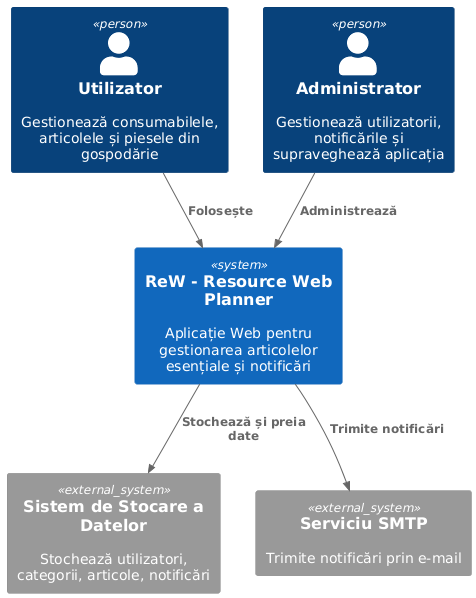

The diagram above was rendered by PlantUML. Its source (embedded in the PNG):
@startuml
!includeurl https://raw.githubusercontent.com/plantuml-stdlib/C4-PlantUML/master/C4_Context.puml

' Definim actorii
Person(user, "Utilizator", "Gestionează consumabilele, articolele și piesele din gospodărie")
Person(admin, "Administrator", "Gestionează utilizatorii, notificările și supraveghează aplicația")

' Sistemul principal
System(rew, "ReW - Resource Web Planner", "Aplicație Web pentru gestionarea articolelor esențiale și notificări")

' Sub-sistemul de date
System_Ext(db, "Sistem de Stocare a Datelor", "Stochează utilizatori, categorii, articole, notificări")

' Sub-sistem pentru notificări prin e-mail
System_Ext(email, "Serviciu SMTP", "Trimite notificări prin e-mail")

' Relații
Rel(user, rew, "Folosește")
Rel(admin, rew, "Administrează")
Rel(rew, db, "Stochează și preia date")
Rel(rew, email, "Trimite notificări")
@enduml